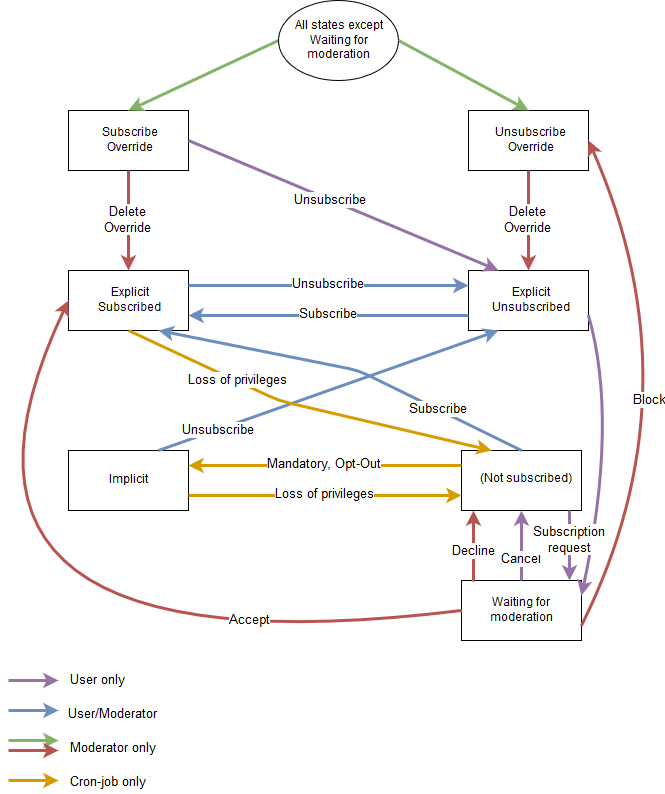

The diagram above was exported from draw.io. Its source (the exported page's mxGraphModel, read from the mxfile embedded in the PNG):
<mxGraphModel dx="2091" dy="1875" grid="1" gridSize="10" guides="1" tooltips="1" connect="1" arrows="1" fold="1" page="1" pageScale="1" pageWidth="827" pageHeight="1169" math="0" shadow="0">
  <root>
    <mxCell id="0" />
    <mxCell id="1" parent="0" />
    <mxCell id="deZY5-F89t26fnhZWrjD-1" value="&lt;div&gt;Subscribe&lt;/div&gt;&lt;div&gt;Override&lt;br&gt;&lt;/div&gt;" style="rounded=0;whiteSpace=wrap;html=1;" parent="1" vertex="1">
      <mxGeometry x="20" y="20" width="120" height="60" as="geometry" />
    </mxCell>
    <mxCell id="deZY5-F89t26fnhZWrjD-2" value="Unsubscribe&lt;br&gt;Override" style="rounded=0;whiteSpace=wrap;html=1;" parent="1" vertex="1">
      <mxGeometry x="420" y="20" width="120" height="60" as="geometry" />
    </mxCell>
    <mxCell id="deZY5-F89t26fnhZWrjD-3" value="&lt;div&gt;Explicit&lt;/div&gt;&lt;div&gt;Subscribed&lt;br&gt;&lt;/div&gt;" style="rounded=0;whiteSpace=wrap;html=1;" parent="1" vertex="1">
      <mxGeometry x="20" y="180" width="120" height="60" as="geometry" />
    </mxCell>
    <mxCell id="deZY5-F89t26fnhZWrjD-4" value="&lt;div&gt;Explicit&lt;/div&gt;&lt;div&gt;Unsubscribed&lt;/div&gt;" style="rounded=0;whiteSpace=wrap;html=1;" parent="1" vertex="1">
      <mxGeometry x="420" y="180" width="120" height="60" as="geometry" />
    </mxCell>
    <mxCell id="deZY5-F89t26fnhZWrjD-5" value="&lt;div&gt;Implicit&lt;/div&gt;" style="rounded=0;whiteSpace=wrap;html=1;" parent="1" vertex="1">
      <mxGeometry x="20" y="360" width="120" height="60" as="geometry" />
    </mxCell>
    <mxCell id="deZY5-F89t26fnhZWrjD-6" value="" style="rounded=0;whiteSpace=wrap;html=1;" parent="1" vertex="1">
      <mxGeometry x="413" y="360" width="120" height="60" as="geometry" />
    </mxCell>
    <mxCell id="deZY5-F89t26fnhZWrjD-13" value="&lt;font style=&quot;font-size: 13px&quot;&gt;Mandatory, Opt-Out&lt;/font&gt;" style="endArrow=classic;html=1;exitX=0;exitY=0.25;exitDx=0;exitDy=0;entryX=1;entryY=0.25;entryDx=0;entryDy=0;fillColor=#ffe6cc;strokeColor=#d79b00;strokeWidth=3;fontSize=12;" parent="1" source="deZY5-F89t26fnhZWrjD-6" target="deZY5-F89t26fnhZWrjD-5" edge="1">
      <mxGeometry width="50" height="50" relative="1" as="geometry">
        <mxPoint x="20" y="490" as="sourcePoint" />
        <mxPoint x="70" y="440" as="targetPoint" />
        <Array as="points">
          <mxPoint x="270" y="375" />
        </Array>
      </mxGeometry>
    </mxCell>
    <mxCell id="deZY5-F89t26fnhZWrjD-14" value="&lt;font style=&quot;font-size: 13px&quot;&gt;Loss of privileges&lt;/font&gt;" style="endArrow=classic;html=1;strokeWidth=3;exitX=1;exitY=0.75;exitDx=0;exitDy=0;entryX=0;entryY=0.75;entryDx=0;entryDy=0;fillColor=#ffe6cc;strokeColor=#d79b00;" parent="1" source="deZY5-F89t26fnhZWrjD-5" target="deZY5-F89t26fnhZWrjD-6" edge="1">
      <mxGeometry width="50" height="50" relative="1" as="geometry">
        <mxPoint x="20" y="490" as="sourcePoint" />
        <mxPoint x="70" y="440" as="targetPoint" />
        <Array as="points" />
      </mxGeometry>
    </mxCell>
    <mxCell id="deZY5-F89t26fnhZWrjD-15" value="&lt;font style=&quot;font-size: 13px&quot;&gt;Unsubscribe&lt;/font&gt;" style="endArrow=classic;html=1;strokeWidth=3;exitX=1;exitY=0.25;exitDx=0;exitDy=0;entryX=0;entryY=0.25;entryDx=0;entryDy=0;fillColor=#dae8fc;strokeColor=#6c8ebf;" parent="1" source="deZY5-F89t26fnhZWrjD-3" target="deZY5-F89t26fnhZWrjD-4" edge="1">
      <mxGeometry width="50" height="50" relative="1" as="geometry">
        <mxPoint x="20" y="490" as="sourcePoint" />
        <mxPoint x="70" y="440" as="targetPoint" />
      </mxGeometry>
    </mxCell>
    <mxCell id="deZY5-F89t26fnhZWrjD-16" value="&lt;div style=&quot;font-size: 13px&quot;&gt;&lt;font style=&quot;font-size: 13px&quot;&gt;Subscribe&lt;/font&gt;&lt;/div&gt;" style="endArrow=classic;html=1;strokeWidth=3;exitX=0;exitY=0.75;exitDx=0;exitDy=0;entryX=1;entryY=0.75;entryDx=0;entryDy=0;fillColor=#dae8fc;strokeColor=#6c8ebf;" parent="1" source="deZY5-F89t26fnhZWrjD-4" target="deZY5-F89t26fnhZWrjD-3" edge="1">
      <mxGeometry width="50" height="50" relative="1" as="geometry">
        <mxPoint x="20" y="490" as="sourcePoint" />
        <mxPoint x="70" y="440" as="targetPoint" />
      </mxGeometry>
    </mxCell>
    <mxCell id="deZY5-F89t26fnhZWrjD-18" value="" style="endArrow=classic;html=1;strokeWidth=3;entryX=0.25;entryY=1;entryDx=0;entryDy=0;exitX=0.75;exitY=0;exitDx=0;exitDy=0;fillColor=#dae8fc;strokeColor=#6c8ebf;" parent="1" source="deZY5-F89t26fnhZWrjD-5" target="deZY5-F89t26fnhZWrjD-4" edge="1">
      <mxGeometry width="50" height="50" relative="1" as="geometry">
        <mxPoint x="20" y="490" as="sourcePoint" />
        <mxPoint x="70" y="440" as="targetPoint" />
      </mxGeometry>
    </mxCell>
    <mxCell id="deZY5-F89t26fnhZWrjD-19" value="&lt;font style=&quot;font-size: 13px&quot;&gt;Unsubscribe&lt;/font&gt;" style="text;html=1;resizable=0;points=[];align=center;verticalAlign=middle;labelBackgroundColor=#ffffff;rotation=0;direction=west;" parent="deZY5-F89t26fnhZWrjD-18" vertex="1" connectable="0">
      <mxGeometry x="-0.0665" y="2" relative="1" as="geometry">
        <mxPoint x="-98" y="38" as="offset" />
      </mxGeometry>
    </mxCell>
    <mxCell id="deZY5-F89t26fnhZWrjD-20" value="&lt;font style=&quot;font-size: 13px&quot;&gt;Subscribe&lt;/font&gt;" style="endArrow=classic;html=1;strokeWidth=3;exitX=0.5;exitY=0;exitDx=0;exitDy=0;fillColor=#dae8fc;strokeColor=#6c8ebf;entryX=0.75;entryY=1;entryDx=0;entryDy=0;" parent="1" source="deZY5-F89t26fnhZWrjD-6" target="deZY5-F89t26fnhZWrjD-3" edge="1">
      <mxGeometry x="-0.522" y="1" width="50" height="50" relative="1" as="geometry">
        <mxPoint x="20" y="490" as="sourcePoint" />
        <mxPoint x="110" y="240" as="targetPoint" />
        <Array as="points">
          <mxPoint x="310" y="280" />
        </Array>
        <mxPoint as="offset" />
      </mxGeometry>
    </mxCell>
    <mxCell id="deZY5-F89t26fnhZWrjD-21" value="" style="endArrow=classic;html=1;strokeWidth=3;exitX=0.5;exitY=1;exitDx=0;exitDy=0;entryX=0.25;entryY=0;entryDx=0;entryDy=0;fillColor=#ffe6cc;strokeColor=#d79b00;" parent="1" source="deZY5-F89t26fnhZWrjD-3" target="deZY5-F89t26fnhZWrjD-6" edge="1">
      <mxGeometry width="50" height="50" relative="1" as="geometry">
        <mxPoint x="20" y="490" as="sourcePoint" />
        <mxPoint x="70" y="440" as="targetPoint" />
        <Array as="points">
          <mxPoint x="230" y="310" />
        </Array>
      </mxGeometry>
    </mxCell>
    <mxCell id="deZY5-F89t26fnhZWrjD-22" value="&lt;font style=&quot;font-size: 13px&quot;&gt;Loss of privileges&lt;/font&gt;" style="text;html=1;resizable=0;points=[];align=center;verticalAlign=middle;labelBackgroundColor=#ffffff;" parent="deZY5-F89t26fnhZWrjD-21" vertex="1" connectable="0">
      <mxGeometry x="0.6972" y="-3" relative="1" as="geometry">
        <mxPoint x="-195.5" y="-59.5" as="offset" />
      </mxGeometry>
    </mxCell>
    <mxCell id="deZY5-F89t26fnhZWrjD-24" value="" style="endArrow=classic;html=1;strokeWidth=3;exitX=1;exitY=0.5;exitDx=0;exitDy=0;strokeColor=none;curved=1;entryX=0;entryY=0.5;entryDx=0;entryDy=0;" parent="1" source="deZY5-F89t26fnhZWrjD-6" target="deZY5-F89t26fnhZWrjD-1" edge="1">
      <mxGeometry width="50" height="50" relative="1" as="geometry">
        <mxPoint x="640" y="410" as="sourcePoint" />
        <mxPoint x="550" y="570" as="targetPoint" />
        <Array as="points">
          <mxPoint x="-220" y="660" />
        </Array>
      </mxGeometry>
    </mxCell>
    <mxCell id="deZY5-F89t26fnhZWrjD-28" value="Waiting for moderation" style="rounded=0;whiteSpace=wrap;html=1;" parent="1" vertex="1">
      <mxGeometry x="413" y="490" width="120" height="60" as="geometry" />
    </mxCell>
    <mxCell id="deZY5-F89t26fnhZWrjD-30" value="&lt;font style=&quot;font-size: 13px&quot;&gt;Decline&lt;br&gt;&lt;/font&gt;" style="endArrow=classic;html=1;strokeWidth=3;fillColor=#f8cecc;strokeColor=#b85450;entryX=0.1;entryY=1;entryDx=0;entryDy=0;entryPerimeter=0;exitX=0.1;exitY=0.017;exitDx=0;exitDy=0;exitPerimeter=0;" parent="1" source="deZY5-F89t26fnhZWrjD-28" target="deZY5-F89t26fnhZWrjD-6" edge="1">
      <mxGeometry x="-0.194" width="50" height="50" relative="1" as="geometry">
        <mxPoint x="440" y="487" as="sourcePoint" />
        <mxPoint x="440" y="420" as="targetPoint" />
        <mxPoint as="offset" />
      </mxGeometry>
    </mxCell>
    <mxCell id="deZY5-F89t26fnhZWrjD-31" value="" style="endArrow=classic;html=1;strokeWidth=3;exitX=0;exitY=0.5;exitDx=0;exitDy=0;entryX=0;entryY=0.5;entryDx=0;entryDy=0;curved=1;fillColor=#f8cecc;strokeColor=#b85450;" parent="1" source="deZY5-F89t26fnhZWrjD-28" target="deZY5-F89t26fnhZWrjD-3" edge="1">
      <mxGeometry width="50" height="50" relative="1" as="geometry">
        <mxPoint x="-40" y="620" as="sourcePoint" />
        <mxPoint x="10" y="570" as="targetPoint" />
        <Array as="points">
          <mxPoint x="-160" y="590" />
        </Array>
      </mxGeometry>
    </mxCell>
    <mxCell id="deZY5-F89t26fnhZWrjD-32" value="Accept" style="text;html=1;resizable=0;points=[];align=center;verticalAlign=middle;labelBackgroundColor=#ffffff;fontSize=13;" parent="deZY5-F89t26fnhZWrjD-31" vertex="1" connectable="0">
      <mxGeometry x="-0.5708" y="-22" relative="1" as="geometry">
        <mxPoint x="2" y="6" as="offset" />
      </mxGeometry>
    </mxCell>
    <mxCell id="deZY5-F89t26fnhZWrjD-33" value="" style="endArrow=classic;html=1;strokeWidth=3;fontSize=13;exitX=1;exitY=0.75;exitDx=0;exitDy=0;entryX=1;entryY=0.5;entryDx=0;entryDy=0;curved=1;fillColor=#f8cecc;strokeColor=#b85450;" parent="1" source="deZY5-F89t26fnhZWrjD-28" target="deZY5-F89t26fnhZWrjD-2" edge="1">
      <mxGeometry width="50" height="50" relative="1" as="geometry">
        <mxPoint x="-40" y="640" as="sourcePoint" />
        <mxPoint x="10" y="590" as="targetPoint" />
        <Array as="points">
          <mxPoint x="650" y="300" />
        </Array>
      </mxGeometry>
    </mxCell>
    <mxCell id="deZY5-F89t26fnhZWrjD-34" value="Block" style="text;html=1;resizable=0;points=[];align=center;verticalAlign=middle;labelBackgroundColor=#ffffff;fontSize=13;" parent="deZY5-F89t26fnhZWrjD-33" vertex="1" connectable="0">
      <mxGeometry x="-0.048" y="18" relative="1" as="geometry">
        <mxPoint x="-30.5" y="11.5" as="offset" />
      </mxGeometry>
    </mxCell>
    <mxCell id="deZY5-F89t26fnhZWrjD-35" value="" style="endArrow=classic;html=1;strokeWidth=3;fontSize=13;exitX=0.5;exitY=1;exitDx=0;exitDy=0;entryX=0.5;entryY=0;entryDx=0;entryDy=0;fillColor=#f8cecc;strokeColor=#b85450;" parent="1" source="deZY5-F89t26fnhZWrjD-1" target="deZY5-F89t26fnhZWrjD-3" edge="1">
      <mxGeometry width="50" height="50" relative="1" as="geometry">
        <mxPoint x="-40" y="640" as="sourcePoint" />
        <mxPoint x="10" y="590" as="targetPoint" />
      </mxGeometry>
    </mxCell>
    <mxCell id="deZY5-F89t26fnhZWrjD-36" value="&lt;div&gt;Delete&lt;/div&gt;&lt;div&gt;Override&lt;br&gt;&lt;/div&gt;" style="text;html=1;resizable=0;points=[];align=center;verticalAlign=middle;labelBackgroundColor=#ffffff;fontSize=13;" parent="deZY5-F89t26fnhZWrjD-35" vertex="1" connectable="0">
      <mxGeometry x="-0.3" relative="1" as="geometry">
        <mxPoint y="15" as="offset" />
      </mxGeometry>
    </mxCell>
    <mxCell id="deZY5-F89t26fnhZWrjD-37" value="" style="endArrow=classic;html=1;strokeWidth=3;fontSize=13;exitX=0.5;exitY=1;exitDx=0;exitDy=0;entryX=0.5;entryY=0;entryDx=0;entryDy=0;fillColor=#f8cecc;strokeColor=#b85450;" parent="1" source="deZY5-F89t26fnhZWrjD-2" target="deZY5-F89t26fnhZWrjD-4" edge="1">
      <mxGeometry width="50" height="50" relative="1" as="geometry">
        <mxPoint x="510" y="80" as="sourcePoint" />
        <mxPoint x="510" y="180" as="targetPoint" />
      </mxGeometry>
    </mxCell>
    <mxCell id="deZY5-F89t26fnhZWrjD-38" value="&lt;div&gt;Delete&lt;/div&gt;&lt;div&gt;Override&lt;br&gt;&lt;/div&gt;" style="text;html=1;resizable=0;points=[];align=center;verticalAlign=middle;labelBackgroundColor=#ffffff;fontSize=13;" parent="deZY5-F89t26fnhZWrjD-37" vertex="1" connectable="0">
      <mxGeometry x="-0.3" relative="1" as="geometry">
        <mxPoint y="15" as="offset" />
      </mxGeometry>
    </mxCell>
    <mxCell id="deZY5-F89t26fnhZWrjD-40" value="" style="endArrow=classic;html=1;strokeWidth=3;fontSize=13;exitX=1;exitY=0.5;exitDx=0;exitDy=0;entryX=0.5;entryY=0;entryDx=0;entryDy=0;fillColor=#d5e8d4;strokeColor=#82b366;" parent="1" source="deZY5-F89t26fnhZWrjD-77" target="deZY5-F89t26fnhZWrjD-2" edge="1">
      <mxGeometry width="50" height="50" relative="1" as="geometry">
        <mxPoint x="-40" y="640" as="sourcePoint" />
        <mxPoint x="10" y="590" as="targetPoint" />
      </mxGeometry>
    </mxCell>
    <mxCell id="deZY5-F89t26fnhZWrjD-41" value="" style="endArrow=classic;html=1;strokeWidth=3;fontSize=13;exitX=0;exitY=0.5;exitDx=0;exitDy=0;entryX=0.5;entryY=0;entryDx=0;entryDy=0;fillColor=#d5e8d4;strokeColor=#82b366;" parent="1" source="deZY5-F89t26fnhZWrjD-77" target="deZY5-F89t26fnhZWrjD-1" edge="1">
      <mxGeometry width="50" height="50" relative="1" as="geometry">
        <mxPoint x="-40" y="640" as="sourcePoint" />
        <mxPoint x="10" y="590" as="targetPoint" />
      </mxGeometry>
    </mxCell>
    <mxCell id="deZY5-F89t26fnhZWrjD-46" value="" style="endArrow=classic;html=1;strokeWidth=3;fontSize=13;fillColor=#e1d5e7;strokeColor=#9673a6;" parent="1" edge="1">
      <mxGeometry width="50" height="50" relative="1" as="geometry">
        <mxPoint x="-40" y="590" as="sourcePoint" />
        <mxPoint x="10" y="590" as="targetPoint" />
      </mxGeometry>
    </mxCell>
    <mxCell id="deZY5-F89t26fnhZWrjD-47" value="User only" style="text;html=1;resizable=0;points=[];autosize=1;align=left;verticalAlign=top;spacingTop=-4;fontSize=13;" parent="1" vertex="1">
      <mxGeometry x="20" y="581" width="70" height="20" as="geometry" />
    </mxCell>
    <mxCell id="deZY5-F89t26fnhZWrjD-49" value="" style="endArrow=classic;html=1;strokeWidth=3;fontSize=13;fillColor=#dae8fc;strokeColor=#6c8ebf;" parent="1" edge="1">
      <mxGeometry width="50" height="50" relative="1" as="geometry">
        <mxPoint x="-40" y="620" as="sourcePoint" />
        <mxPoint x="10" y="620" as="targetPoint" />
      </mxGeometry>
    </mxCell>
    <mxCell id="deZY5-F89t26fnhZWrjD-50" value="User/Moderator" style="text;html=1;resizable=0;points=[];autosize=1;align=left;verticalAlign=top;spacingTop=-4;fontSize=13;" parent="1" vertex="1">
      <mxGeometry x="18" y="615" width="100" height="20" as="geometry" />
    </mxCell>
    <mxCell id="deZY5-F89t26fnhZWrjD-51" value="" style="endArrow=classic;html=1;strokeWidth=3;fontSize=13;fillColor=#d5e8d4;strokeColor=#82b366;" parent="1" edge="1">
      <mxGeometry width="50" height="50" relative="1" as="geometry">
        <mxPoint x="-40" y="650" as="sourcePoint" />
        <mxPoint x="10" y="650" as="targetPoint" />
      </mxGeometry>
    </mxCell>
    <mxCell id="deZY5-F89t26fnhZWrjD-52" value="" style="endArrow=classic;html=1;strokeWidth=3;fontSize=13;fillColor=#f8cecc;strokeColor=#b85450;" parent="1" edge="1">
      <mxGeometry width="50" height="50" relative="1" as="geometry">
        <mxPoint x="-40" y="660" as="sourcePoint" />
        <mxPoint x="10" y="660" as="targetPoint" />
        <Array as="points">
          <mxPoint x="-20" y="660" />
        </Array>
      </mxGeometry>
    </mxCell>
    <mxCell id="deZY5-F89t26fnhZWrjD-58" value="" style="endArrow=classic;html=1;strokeWidth=3;fontSize=13;entryX=0.25;entryY=0;entryDx=0;entryDy=0;exitX=1;exitY=0.5;exitDx=0;exitDy=0;fillColor=#e1d5e7;strokeColor=#9673a6;" parent="1" source="deZY5-F89t26fnhZWrjD-1" target="deZY5-F89t26fnhZWrjD-4" edge="1">
      <mxGeometry width="50" height="50" relative="1" as="geometry">
        <mxPoint x="-50" y="740" as="sourcePoint" />
        <mxPoint y="690" as="targetPoint" />
      </mxGeometry>
    </mxCell>
    <mxCell id="deZY5-F89t26fnhZWrjD-81" value="Unsubscribe" style="text;html=1;resizable=0;points=[];align=center;verticalAlign=middle;labelBackgroundColor=#ffffff;fontSize=13;" parent="deZY5-F89t26fnhZWrjD-58" vertex="1" connectable="0">
      <mxGeometry x="-0.0805" y="-1" relative="1" as="geometry">
        <mxPoint x="-1" as="offset" />
      </mxGeometry>
    </mxCell>
    <mxCell id="deZY5-F89t26fnhZWrjD-59" value="Moderator only" style="text;html=1;resizable=0;points=[];autosize=1;align=left;verticalAlign=top;spacingTop=-4;fontSize=13;" parent="1" vertex="1">
      <mxGeometry x="20" y="649" width="100" height="20" as="geometry" />
    </mxCell>
    <mxCell id="deZY5-F89t26fnhZWrjD-60" value="" style="endArrow=classic;html=1;strokeWidth=3;fontSize=13;fillColor=#ffe6cc;strokeColor=#d79b00;" parent="1" edge="1">
      <mxGeometry width="50" height="50" relative="1" as="geometry">
        <mxPoint x="-40" y="690" as="sourcePoint" />
        <mxPoint x="10" y="690" as="targetPoint" />
      </mxGeometry>
    </mxCell>
    <mxCell id="deZY5-F89t26fnhZWrjD-61" value="Cron-job only" style="text;html=1;resizable=0;points=[];autosize=1;align=left;verticalAlign=top;spacingTop=-4;fontSize=13;" parent="1" vertex="1">
      <mxGeometry x="20" y="683" width="90" height="20" as="geometry" />
    </mxCell>
    <mxCell id="deZY5-F89t26fnhZWrjD-68" value="Cancel" style="endArrow=classic;html=1;strokeWidth=3;fontSize=13;entryX=0.5;entryY=1;entryDx=0;entryDy=0;exitX=0.5;exitY=0;exitDx=0;exitDy=0;fillColor=#e1d5e7;strokeColor=#9673a6;" parent="1" source="deZY5-F89t26fnhZWrjD-28" target="deZY5-F89t26fnhZWrjD-6" edge="1">
      <mxGeometry x="-0.4286" width="50" height="50" relative="1" as="geometry">
        <mxPoint x="-50" y="770" as="sourcePoint" />
        <mxPoint y="720" as="targetPoint" />
        <mxPoint as="offset" />
      </mxGeometry>
    </mxCell>
    <mxCell id="deZY5-F89t26fnhZWrjD-74" value="(Not subscribed)" style="text;html=1;resizable=0;points=[];autosize=1;align=left;verticalAlign=top;spacingTop=-4;fontSize=12;" parent="1" vertex="1">
      <mxGeometry x="430" y="380" width="100" height="20" as="geometry" />
    </mxCell>
    <mxCell id="deZY5-F89t26fnhZWrjD-77" value="&lt;div&gt;All states except&lt;/div&gt;&lt;div&gt;Waiting for&lt;/div&gt;&lt;div&gt;moderation&lt;br&gt;&lt;/div&gt;" style="ellipse;whiteSpace=wrap;html=1;rounded=0;fontSize=12;" parent="1" vertex="1">
      <mxGeometry x="230" y="-90" width="120" height="80" as="geometry" />
    </mxCell>
    <mxCell id="3Q6lwhmtshS6XUIYv197-1" value="" style="endArrow=classic;html=1;exitX=1;exitY=0.75;exitDx=0;exitDy=0;strokeWidth=3;entryX=1;entryY=0.25;entryDx=0;entryDy=0;fillColor=#e1d5e7;strokeColor=#9673a6;curved=1;" edge="1" parent="1" source="deZY5-F89t26fnhZWrjD-4" target="deZY5-F89t26fnhZWrjD-28">
      <mxGeometry width="50" height="50" relative="1" as="geometry">
        <mxPoint x="670" y="320" as="sourcePoint" />
        <mxPoint x="670" y="410" as="targetPoint" />
        <Array as="points">
          <mxPoint x="570" y="330" />
        </Array>
      </mxGeometry>
    </mxCell>
    <mxCell id="deZY5-F89t26fnhZWrjD-29" value="&lt;font style=&quot;font-size: 13px&quot;&gt;Subscription&lt;br&gt;request&lt;/font&gt;" style="endArrow=classic;html=1;strokeWidth=3;entryX=0.9;entryY=0;entryDx=0;entryDy=0;fillColor=#e1d5e7;strokeColor=#9673a6;exitX=0.9;exitY=1;exitDx=0;exitDy=0;exitPerimeter=0;entryPerimeter=0;" parent="1" source="deZY5-F89t26fnhZWrjD-6" target="deZY5-F89t26fnhZWrjD-28" edge="1">
      <mxGeometry x="-0.1429" width="50" height="50" relative="1" as="geometry">
        <mxPoint x="510" y="420" as="sourcePoint" />
        <mxPoint x="10" y="570" as="targetPoint" />
        <mxPoint as="offset" />
      </mxGeometry>
    </mxCell>
  </root>
</mxGraphModel>